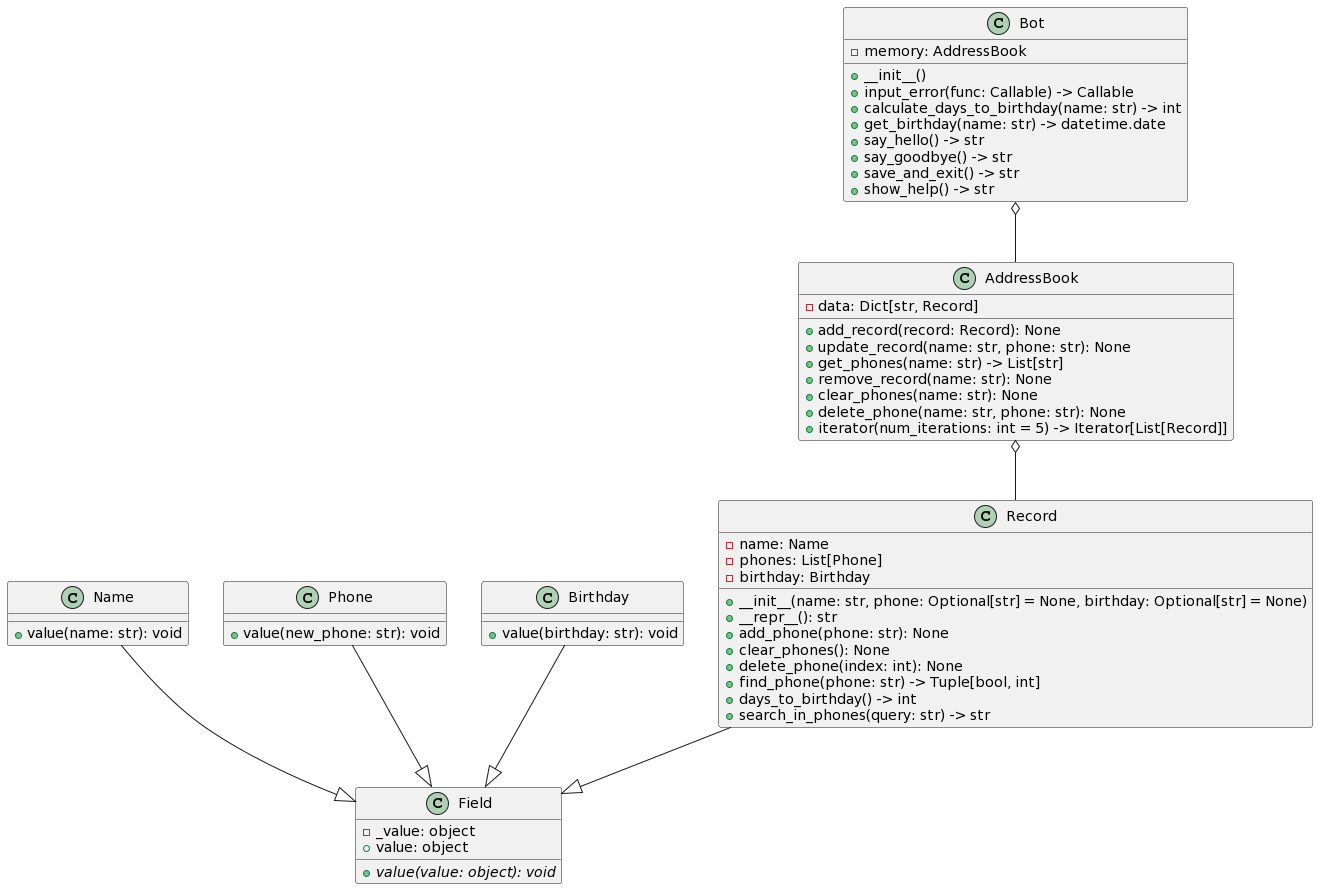

The diagram above was rendered by PlantUML. Its source (embedded in the PNG):
@startuml
class Field {
    -_value: object
    +value: object
    {abstract} +value(value: object): void
}

class Name {
    +value(name: str): void
}

class Phone {
    +value(new_phone: str): void
}

class Birthday {
    +value(birthday: str): void
}

class Record {
    -name: Name
    -phones: List[Phone]
    -birthday: Birthday
    +__init__(name: str, phone: Optional[str] = None, birthday: Optional[str] = None)
    +__repr__(): str
    +add_phone(phone: str): None
    +clear_phones(): None
    +delete_phone(index: int): None
    +find_phone(phone: str) -> Tuple[bool, int]
    +days_to_birthday() -> int
    +search_in_phones(query: str) -> str
}

class AddressBook {
    -data: Dict[str, Record]
    +add_record(record: Record): None
    +update_record(name: str, phone: str): None
    +get_phones(name: str) -> List[str]
    +remove_record(name: str): None
    +clear_phones(name: str): None
    +delete_phone(name: str, phone: str): None
    +iterator(num_iterations: int = 5) -> Iterator[List[Record]]
}

class Bot {
    -memory: AddressBook
    +__init__()
    +input_error(func: Callable) -> Callable
    +calculate_days_to_birthday(name: str) -> int
    +get_birthday(name: str) -> datetime.date
    +say_hello() -> str
    +say_goodbye() -> str
    +save_and_exit() -> str
    +show_help() -> str
}

Bot o-- AddressBook
AddressBook o-- Record
Record --|> Field
Name --|> Field
Phone --|> Field
Birthday --|> Field
@enduml